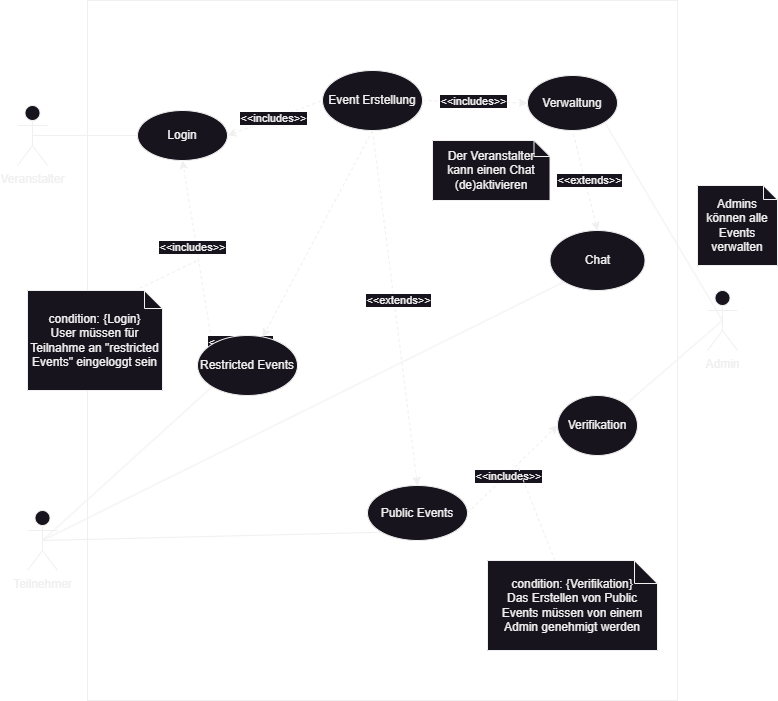

The diagram above was exported from draw.io. Its source (the exported page's mxGraphModel, read from the mxfile embedded in the PNG):
<mxGraphModel dx="1434" dy="836" grid="1" gridSize="10" guides="1" tooltips="1" connect="1" arrows="1" fold="1" page="1" pageScale="1" pageWidth="850" pageHeight="1100" math="0" shadow="0">
  <root>
    <mxCell id="0" />
    <mxCell id="1" parent="0" />
    <mxCell id="wh1Z7aZpzC3Twl2P7DZ3-27" value="" style="rounded=0;whiteSpace=wrap;html=1;fillColor=none;" parent="1" vertex="1">
      <mxGeometry x="140" y="110" width="590" height="700" as="geometry" />
    </mxCell>
    <mxCell id="QacIF-P1qp6n-M4HJPPx-1" value="Veranstalter" style="shape=umlActor;verticalLabelPosition=bottom;verticalAlign=top;html=1;outlineConnect=0;" parent="1" vertex="1">
      <mxGeometry x="70" y="215" width="30" height="60" as="geometry" />
    </mxCell>
    <mxCell id="dZaUh78c7z3Nt3WzUH1O-1" style="rounded=0;orthogonalLoop=1;jettySize=auto;html=1;exitX=0.5;exitY=0.5;exitDx=0;exitDy=0;exitPerimeter=0;entryX=0;entryY=1;entryDx=0;entryDy=0;endArrow=none;endFill=0;" parent="1" source="QacIF-P1qp6n-M4HJPPx-2" target="QacIF-P1qp6n-M4HJPPx-9" edge="1">
      <mxGeometry relative="1" as="geometry" />
    </mxCell>
    <mxCell id="QacIF-P1qp6n-M4HJPPx-2" value="Teilnehmer" style="shape=umlActor;verticalLabelPosition=bottom;verticalAlign=top;html=1;outlineConnect=0;" parent="1" vertex="1">
      <mxGeometry x="80" y="620" width="30" height="60" as="geometry" />
    </mxCell>
    <mxCell id="QacIF-P1qp6n-M4HJPPx-3" value="Admin" style="shape=umlActor;verticalLabelPosition=bottom;verticalAlign=top;html=1;outlineConnect=0;" parent="1" vertex="1">
      <mxGeometry x="760" y="400" width="30" height="60" as="geometry" />
    </mxCell>
    <mxCell id="QacIF-P1qp6n-M4HJPPx-5" value="Login" style="ellipse;whiteSpace=wrap;html=1;" parent="1" vertex="1">
      <mxGeometry x="190" y="220" width="90" height="50" as="geometry" />
    </mxCell>
    <mxCell id="wh1Z7aZpzC3Twl2P7DZ3-11" style="rounded=0;orthogonalLoop=1;jettySize=auto;html=1;exitX=0;exitY=0;exitDx=0;exitDy=0;entryX=0.5;entryY=1;entryDx=0;entryDy=0;dashed=1;" parent="1" source="QacIF-P1qp6n-M4HJPPx-6" target="QacIF-P1qp6n-M4HJPPx-5" edge="1">
      <mxGeometry relative="1" as="geometry" />
    </mxCell>
    <mxCell id="wh1Z7aZpzC3Twl2P7DZ3-12" value="&amp;lt;&amp;lt;includes&amp;gt;&amp;gt;" style="edgeLabel;html=1;align=center;verticalAlign=middle;resizable=0;points=[];" parent="wh1Z7aZpzC3Twl2P7DZ3-11" vertex="1" connectable="0">
      <mxGeometry x="0.0641" y="4" relative="1" as="geometry">
        <mxPoint as="offset" />
      </mxGeometry>
    </mxCell>
    <mxCell id="QacIF-P1qp6n-M4HJPPx-7" value="Public Events" style="ellipse;whiteSpace=wrap;html=1;" parent="1" vertex="1">
      <mxGeometry x="420" y="595" width="100" height="55" as="geometry" />
    </mxCell>
    <mxCell id="QacIF-P1qp6n-M4HJPPx-8" value="Verifikation" style="ellipse;whiteSpace=wrap;html=1;" parent="1" vertex="1">
      <mxGeometry x="610" y="505" width="80" height="60" as="geometry" />
    </mxCell>
    <mxCell id="QacIF-P1qp6n-M4HJPPx-9" value="Chat" style="ellipse;whiteSpace=wrap;html=1;" parent="1" vertex="1">
      <mxGeometry x="602.5" y="340" width="95" height="60" as="geometry" />
    </mxCell>
    <mxCell id="QacIF-P1qp6n-M4HJPPx-10" value="Verwaltung" style="ellipse;whiteSpace=wrap;html=1;" parent="1" vertex="1">
      <mxGeometry x="580" y="185" width="90" height="55" as="geometry" />
    </mxCell>
    <mxCell id="QacIF-P1qp6n-M4HJPPx-11" value="" style="endArrow=none;dashed=1;html=1;rounded=0;entryX=0;entryY=0.5;entryDx=0;entryDy=0;exitX=1;exitY=0.5;exitDx=0;exitDy=0;strokeColor=default;startArrow=classic;startFill=1;" parent="1" source="QacIF-P1qp6n-M4HJPPx-5" target="wh1Z7aZpzC3Twl2P7DZ3-6" edge="1">
      <mxGeometry width="50" height="50" relative="1" as="geometry">
        <mxPoint x="360" y="515" as="sourcePoint" />
        <mxPoint x="410" y="465" as="targetPoint" />
      </mxGeometry>
    </mxCell>
    <mxCell id="wh1Z7aZpzC3Twl2P7DZ3-1" value="&amp;lt;&amp;lt;includes&amp;gt;&amp;gt;" style="edgeLabel;html=1;align=center;verticalAlign=middle;resizable=0;points=[];" parent="QacIF-P1qp6n-M4HJPPx-11" vertex="1" connectable="0">
      <mxGeometry x="-0.0244" y="1" relative="1" as="geometry">
        <mxPoint as="offset" />
      </mxGeometry>
    </mxCell>
    <mxCell id="QacIF-P1qp6n-M4HJPPx-12" value="" style="endArrow=classic;dashed=1;html=1;rounded=0;entryX=0.5;entryY=0;entryDx=0;entryDy=0;exitX=0.5;exitY=1;exitDx=0;exitDy=0;endFill=1;startArrow=none;startFill=0;" parent="1" source="wh1Z7aZpzC3Twl2P7DZ3-6" target="QacIF-P1qp6n-M4HJPPx-7" edge="1">
      <mxGeometry width="50" height="50" relative="1" as="geometry">
        <mxPoint x="360" y="515" as="sourcePoint" />
        <mxPoint x="410" y="465" as="targetPoint" />
      </mxGeometry>
    </mxCell>
    <mxCell id="wh1Z7aZpzC3Twl2P7DZ3-3" value="&amp;lt;&amp;lt;extends&amp;gt;&amp;gt;" style="edgeLabel;html=1;align=center;verticalAlign=middle;resizable=0;points=[];" parent="QacIF-P1qp6n-M4HJPPx-12" vertex="1" connectable="0">
      <mxGeometry x="-0.05" y="4" relative="1" as="geometry">
        <mxPoint y="1" as="offset" />
      </mxGeometry>
    </mxCell>
    <mxCell id="QacIF-P1qp6n-M4HJPPx-14" value="" style="endArrow=classic;dashed=1;html=1;rounded=0;entryX=0;entryY=0.5;entryDx=0;entryDy=0;exitX=1;exitY=0.5;exitDx=0;exitDy=0;endFill=1;" parent="1" source="QacIF-P1qp6n-M4HJPPx-7" target="QacIF-P1qp6n-M4HJPPx-8" edge="1">
      <mxGeometry width="50" height="50" relative="1" as="geometry">
        <mxPoint x="360" y="515" as="sourcePoint" />
        <mxPoint x="410" y="465" as="targetPoint" />
      </mxGeometry>
    </mxCell>
    <mxCell id="wh1Z7aZpzC3Twl2P7DZ3-5" value="&amp;lt;&amp;lt;includes&amp;gt;&amp;gt;" style="edgeLabel;html=1;align=center;verticalAlign=middle;resizable=0;points=[];" parent="QacIF-P1qp6n-M4HJPPx-14" vertex="1" connectable="0">
      <mxGeometry x="-0.1205" y="-2" relative="1" as="geometry">
        <mxPoint as="offset" />
      </mxGeometry>
    </mxCell>
    <mxCell id="QacIF-P1qp6n-M4HJPPx-15" value="" style="endArrow=classic;dashed=1;html=1;rounded=0;exitX=0.5;exitY=1;exitDx=0;exitDy=0;startArrow=none;startFill=0;endFill=1;" parent="1" source="QacIF-P1qp6n-M4HJPPx-6" edge="1">
      <mxGeometry width="50" height="50" relative="1" as="geometry">
        <mxPoint x="360" y="515" as="sourcePoint" />
        <mxPoint x="310" y="495" as="targetPoint" />
      </mxGeometry>
    </mxCell>
    <mxCell id="wh1Z7aZpzC3Twl2P7DZ3-4" value="&amp;lt;&amp;lt;extends&amp;gt;&amp;gt;" style="edgeLabel;html=1;align=center;verticalAlign=middle;resizable=0;points=[];" parent="QacIF-P1qp6n-M4HJPPx-15" vertex="1" connectable="0">
      <mxGeometry x="0.0248" y="1" relative="1" as="geometry">
        <mxPoint x="-12" y="-48" as="offset" />
      </mxGeometry>
    </mxCell>
    <mxCell id="QacIF-P1qp6n-M4HJPPx-16" value="" style="endArrow=none;html=1;rounded=0;entryX=0.5;entryY=0.5;entryDx=0;entryDy=0;entryPerimeter=0;exitX=1;exitY=1;exitDx=0;exitDy=0;" parent="1" source="QacIF-P1qp6n-M4HJPPx-10" target="QacIF-P1qp6n-M4HJPPx-3" edge="1">
      <mxGeometry width="50" height="50" relative="1" as="geometry">
        <mxPoint x="360" y="515" as="sourcePoint" />
        <mxPoint x="410" y="465" as="targetPoint" />
        <Array as="points" />
      </mxGeometry>
    </mxCell>
    <mxCell id="QacIF-P1qp6n-M4HJPPx-17" value="" style="endArrow=none;html=1;rounded=0;entryX=0.5;entryY=0.5;entryDx=0;entryDy=0;entryPerimeter=0;exitX=1;exitY=0;exitDx=0;exitDy=0;" parent="1" source="QacIF-P1qp6n-M4HJPPx-8" target="QacIF-P1qp6n-M4HJPPx-3" edge="1">
      <mxGeometry width="50" height="50" relative="1" as="geometry">
        <mxPoint x="360" y="515" as="sourcePoint" />
        <mxPoint x="410" y="465" as="targetPoint" />
      </mxGeometry>
    </mxCell>
    <mxCell id="QacIF-P1qp6n-M4HJPPx-19" value="" style="endArrow=none;html=1;rounded=0;entryX=0;entryY=0.5;entryDx=0;entryDy=0;exitX=0.5;exitY=0.5;exitDx=0;exitDy=0;exitPerimeter=0;" parent="1" source="QacIF-P1qp6n-M4HJPPx-1" target="QacIF-P1qp6n-M4HJPPx-5" edge="1">
      <mxGeometry width="50" height="50" relative="1" as="geometry">
        <mxPoint x="360" y="515" as="sourcePoint" />
        <mxPoint x="410" y="465" as="targetPoint" />
      </mxGeometry>
    </mxCell>
    <mxCell id="QacIF-P1qp6n-M4HJPPx-20" value="" style="endArrow=none;html=1;rounded=0;exitX=0.5;exitY=0.5;exitDx=0;exitDy=0;exitPerimeter=0;entryX=0;entryY=1;entryDx=0;entryDy=0;" parent="1" source="QacIF-P1qp6n-M4HJPPx-2" target="QacIF-P1qp6n-M4HJPPx-7" edge="1">
      <mxGeometry width="50" height="50" relative="1" as="geometry">
        <mxPoint x="360" y="515" as="sourcePoint" />
        <mxPoint x="410" y="465" as="targetPoint" />
      </mxGeometry>
    </mxCell>
    <mxCell id="QacIF-P1qp6n-M4HJPPx-21" value="" style="endArrow=none;html=1;rounded=0;exitX=0.5;exitY=0.5;exitDx=0;exitDy=0;exitPerimeter=0;entryX=0;entryY=1;entryDx=0;entryDy=0;" parent="1" source="QacIF-P1qp6n-M4HJPPx-2" target="QacIF-P1qp6n-M4HJPPx-6" edge="1">
      <mxGeometry width="50" height="50" relative="1" as="geometry">
        <mxPoint x="360" y="515" as="sourcePoint" />
        <mxPoint x="410" y="465" as="targetPoint" />
      </mxGeometry>
    </mxCell>
    <mxCell id="QacIF-P1qp6n-M4HJPPx-23" value="" style="endArrow=none;dashed=1;html=1;rounded=0;entryX=0.5;entryY=1;entryDx=0;entryDy=0;exitX=0.5;exitY=0;exitDx=0;exitDy=0;endFill=0;startArrow=classic;startFill=1;" parent="1" source="QacIF-P1qp6n-M4HJPPx-9" target="QacIF-P1qp6n-M4HJPPx-10" edge="1">
      <mxGeometry width="50" height="50" relative="1" as="geometry">
        <mxPoint x="360" y="515" as="sourcePoint" />
        <mxPoint x="410" y="465" as="targetPoint" />
      </mxGeometry>
    </mxCell>
    <mxCell id="wh1Z7aZpzC3Twl2P7DZ3-2" value="&amp;lt;&amp;lt;extends&amp;gt;&amp;gt;" style="edgeLabel;html=1;align=center;verticalAlign=middle;resizable=0;points=[];" parent="QacIF-P1qp6n-M4HJPPx-23" vertex="1" connectable="0">
      <mxGeometry x="-0.1941" y="-2" relative="1" as="geometry">
        <mxPoint y="-9" as="offset" />
      </mxGeometry>
    </mxCell>
    <mxCell id="wh1Z7aZpzC3Twl2P7DZ3-7" style="rounded=0;orthogonalLoop=1;jettySize=auto;html=1;exitX=1;exitY=0.5;exitDx=0;exitDy=0;entryX=0;entryY=0.5;entryDx=0;entryDy=0;dashed=1;" parent="1" source="wh1Z7aZpzC3Twl2P7DZ3-6" target="QacIF-P1qp6n-M4HJPPx-10" edge="1">
      <mxGeometry relative="1" as="geometry" />
    </mxCell>
    <mxCell id="wh1Z7aZpzC3Twl2P7DZ3-8" value="&amp;lt;&amp;lt;includes&amp;gt;&amp;gt;" style="edgeLabel;html=1;align=center;verticalAlign=middle;resizable=0;points=[];" parent="wh1Z7aZpzC3Twl2P7DZ3-7" vertex="1" connectable="0">
      <mxGeometry x="-0.0529" y="1" relative="1" as="geometry">
        <mxPoint as="offset" />
      </mxGeometry>
    </mxCell>
    <mxCell id="wh1Z7aZpzC3Twl2P7DZ3-6" value="Event Erstellung" style="ellipse;whiteSpace=wrap;html=1;" parent="1" vertex="1">
      <mxGeometry x="375" y="180" width="100" height="60" as="geometry" />
    </mxCell>
    <mxCell id="wh1Z7aZpzC3Twl2P7DZ3-21" style="rounded=0;orthogonalLoop=1;jettySize=auto;html=1;dashed=1;endArrow=none;endFill=0;" parent="1" edge="1">
      <mxGeometry relative="1" as="geometry">
        <mxPoint x="250" y="370" as="targetPoint" />
        <mxPoint x="165" y="410.8461538461538" as="sourcePoint" />
      </mxGeometry>
    </mxCell>
    <mxCell id="wh1Z7aZpzC3Twl2P7DZ3-14" value="condition: {Login}&lt;br&gt;User müssen für Teilnahme an &quot;restricted Events&quot; eingeloggt sein" style="shape=note;whiteSpace=wrap;html=1;backgroundOutline=1;darkOpacity=0.05;size=18;" parent="1" vertex="1">
      <mxGeometry x="80" y="400" width="135" height="100" as="geometry" />
    </mxCell>
    <mxCell id="wh1Z7aZpzC3Twl2P7DZ3-23" style="rounded=0;orthogonalLoop=1;jettySize=auto;html=1;endArrow=none;endFill=0;dashed=1;" parent="1" source="wh1Z7aZpzC3Twl2P7DZ3-22" edge="1">
      <mxGeometry relative="1" as="geometry">
        <mxPoint x="570" y="575" as="targetPoint" />
      </mxGeometry>
    </mxCell>
    <mxCell id="wh1Z7aZpzC3Twl2P7DZ3-22" value="condition: {Verifikation}&lt;br&gt;Das Erstellen von Public Events müssen von einem Admin genehmigt werden" style="shape=note;whiteSpace=wrap;html=1;backgroundOutline=1;darkOpacity=0.05;size=23;" parent="1" vertex="1">
      <mxGeometry x="540" y="670" width="170" height="90" as="geometry" />
    </mxCell>
    <mxCell id="wh1Z7aZpzC3Twl2P7DZ3-24" value="Admins können alle Events verwalten" style="shape=note;whiteSpace=wrap;html=1;backgroundOutline=1;darkOpacity=0.05;size=14;" parent="1" vertex="1">
      <mxGeometry x="750" y="295" width="80" height="80" as="geometry" />
    </mxCell>
    <mxCell id="wh1Z7aZpzC3Twl2P7DZ3-29" value="Der Veranstalter kann einen Chat (de)aktivieren" style="shape=note;whiteSpace=wrap;html=1;backgroundOutline=1;darkOpacity=0.05;size=16;" parent="1" vertex="1">
      <mxGeometry x="485" y="250" width="117.5" height="60" as="geometry" />
    </mxCell>
    <mxCell id="dZaUh78c7z3Nt3WzUH1O-2" value="" style="endArrow=classic;dashed=1;html=1;rounded=0;exitX=0.5;exitY=1;exitDx=0;exitDy=0;startArrow=none;startFill=0;endFill=1;" parent="1" source="wh1Z7aZpzC3Twl2P7DZ3-6" target="QacIF-P1qp6n-M4HJPPx-6" edge="1">
      <mxGeometry width="50" height="50" relative="1" as="geometry">
        <mxPoint x="425" y="240" as="sourcePoint" />
        <mxPoint x="310" y="495" as="targetPoint" />
      </mxGeometry>
    </mxCell>
    <mxCell id="QacIF-P1qp6n-M4HJPPx-6" value="Restricted Events" style="ellipse;whiteSpace=wrap;html=1;" parent="1" vertex="1">
      <mxGeometry x="250" y="445" width="100" height="60" as="geometry" />
    </mxCell>
  </root>
</mxGraphModel>